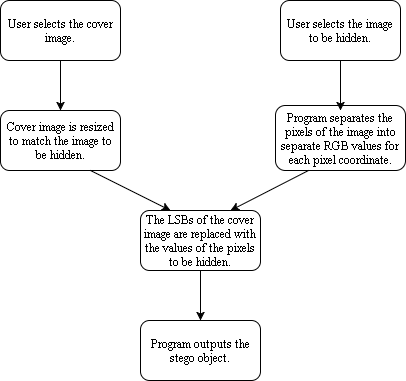

The diagram above was exported from draw.io. Its source (the exported page's mxGraphModel, read from the mxfile embedded in the PNG):
<mxGraphModel dx="450" dy="693" grid="1" gridSize="10" guides="1" tooltips="1" connect="1" arrows="1" fold="1" page="1" pageScale="1" pageWidth="826" pageHeight="1169" background="#ffffff" math="0" shadow="0">
  <root>
    <mxCell id="0" />
    <mxCell id="1" parent="0" />
    <mxCell id="2" value="User selects the image to be hidden." style="rounded=1;whiteSpace=wrap;html=1;fontFamily=Times New Roman;" vertex="1" parent="1">
      <mxGeometry x="320" y="10" width="120" height="60" as="geometry" />
    </mxCell>
    <mxCell id="3" value="Program separates the pixels of the image into separate RGB values for each pixel coordinate." style="rounded=1;whiteSpace=wrap;html=1;fontFamily=Times New Roman;" vertex="1" parent="1">
      <mxGeometry x="315" y="115" width="130" height="65" as="geometry" />
    </mxCell>
    <mxCell id="4" value="" style="endArrow=classic;html=1;fontFamily=Times New Roman;" edge="1" parent="1">
      <mxGeometry width="50" height="50" relative="1" as="geometry">
        <mxPoint x="380" y="70" as="sourcePoint" />
        <mxPoint x="380" y="120" as="targetPoint" />
        <Array as="points">
          <mxPoint x="380" y="100" />
        </Array>
      </mxGeometry>
    </mxCell>
    <mxCell id="5" value="The LSBs of the cover image are replaced with the values of the pixels to be hidden." style="rounded=1;whiteSpace=wrap;html=1;fontFamily=Times New Roman;" vertex="1" parent="1">
      <mxGeometry x="180" y="220" width="120" height="60" as="geometry" />
    </mxCell>
    <mxCell id="6" value="Cover image is resized to match the image to be hidden." style="rounded=1;whiteSpace=wrap;html=1;fontFamily=Times New Roman;" vertex="1" parent="1">
      <mxGeometry x="40" y="120" width="120" height="60" as="geometry" />
    </mxCell>
    <mxCell id="7" value="User selects the cover image." style="rounded=1;whiteSpace=wrap;html=1;fontFamily=Times New Roman;" vertex="1" parent="1">
      <mxGeometry x="40" y="10" width="120" height="60" as="geometry" />
    </mxCell>
    <mxCell id="8" value="Program outputs the stego object." style="rounded=1;whiteSpace=wrap;html=1;fontFamily=Times New Roman;" vertex="1" parent="1">
      <mxGeometry x="180" y="330" width="120" height="60" as="geometry" />
    </mxCell>
    <mxCell id="10" value="" style="endArrow=classic;html=1;fontFamily=Times New Roman;exitX=0.25;exitY=1;entryX=0.75;entryY=0;" edge="1" parent="1" source="3" target="5">
      <mxGeometry width="50" height="50" relative="1" as="geometry">
        <mxPoint x="80" y="480" as="sourcePoint" />
        <mxPoint x="130" y="430" as="targetPoint" />
      </mxGeometry>
    </mxCell>
    <mxCell id="11" value="" style="endArrow=classic;html=1;fontFamily=Times New Roman;exitX=0.5;exitY=1;entryX=0.5;entryY=0;" edge="1" parent="1" source="7" target="6">
      <mxGeometry width="50" height="50" relative="1" as="geometry">
        <mxPoint x="80" y="480" as="sourcePoint" />
        <mxPoint x="130" y="430" as="targetPoint" />
      </mxGeometry>
    </mxCell>
    <mxCell id="12" value="" style="endArrow=classic;html=1;fontFamily=Times New Roman;exitX=0.75;exitY=1;entryX=0.25;entryY=0;" edge="1" parent="1" source="6" target="5">
      <mxGeometry width="50" height="50" relative="1" as="geometry">
        <mxPoint x="80" y="480" as="sourcePoint" />
        <mxPoint x="130" y="430" as="targetPoint" />
      </mxGeometry>
    </mxCell>
    <mxCell id="15" style="edgeStyle=orthogonalEdgeStyle;rounded=0;html=1;exitX=0.5;exitY=1;entryX=0.5;entryY=1;jettySize=auto;orthogonalLoop=1;fontFamily=Times New Roman;" edge="1" parent="1" source="5" target="5">
      <mxGeometry relative="1" as="geometry" />
    </mxCell>
    <mxCell id="16" value="" style="endArrow=classic;html=1;fontFamily=Times New Roman;exitX=0.5;exitY=1;entryX=0.5;entryY=0;" edge="1" parent="1" source="5" target="8">
      <mxGeometry width="50" height="50" relative="1" as="geometry">
        <mxPoint x="40" y="460" as="sourcePoint" />
        <mxPoint x="90" y="410" as="targetPoint" />
      </mxGeometry>
    </mxCell>
  </root>
</mxGraphModel>